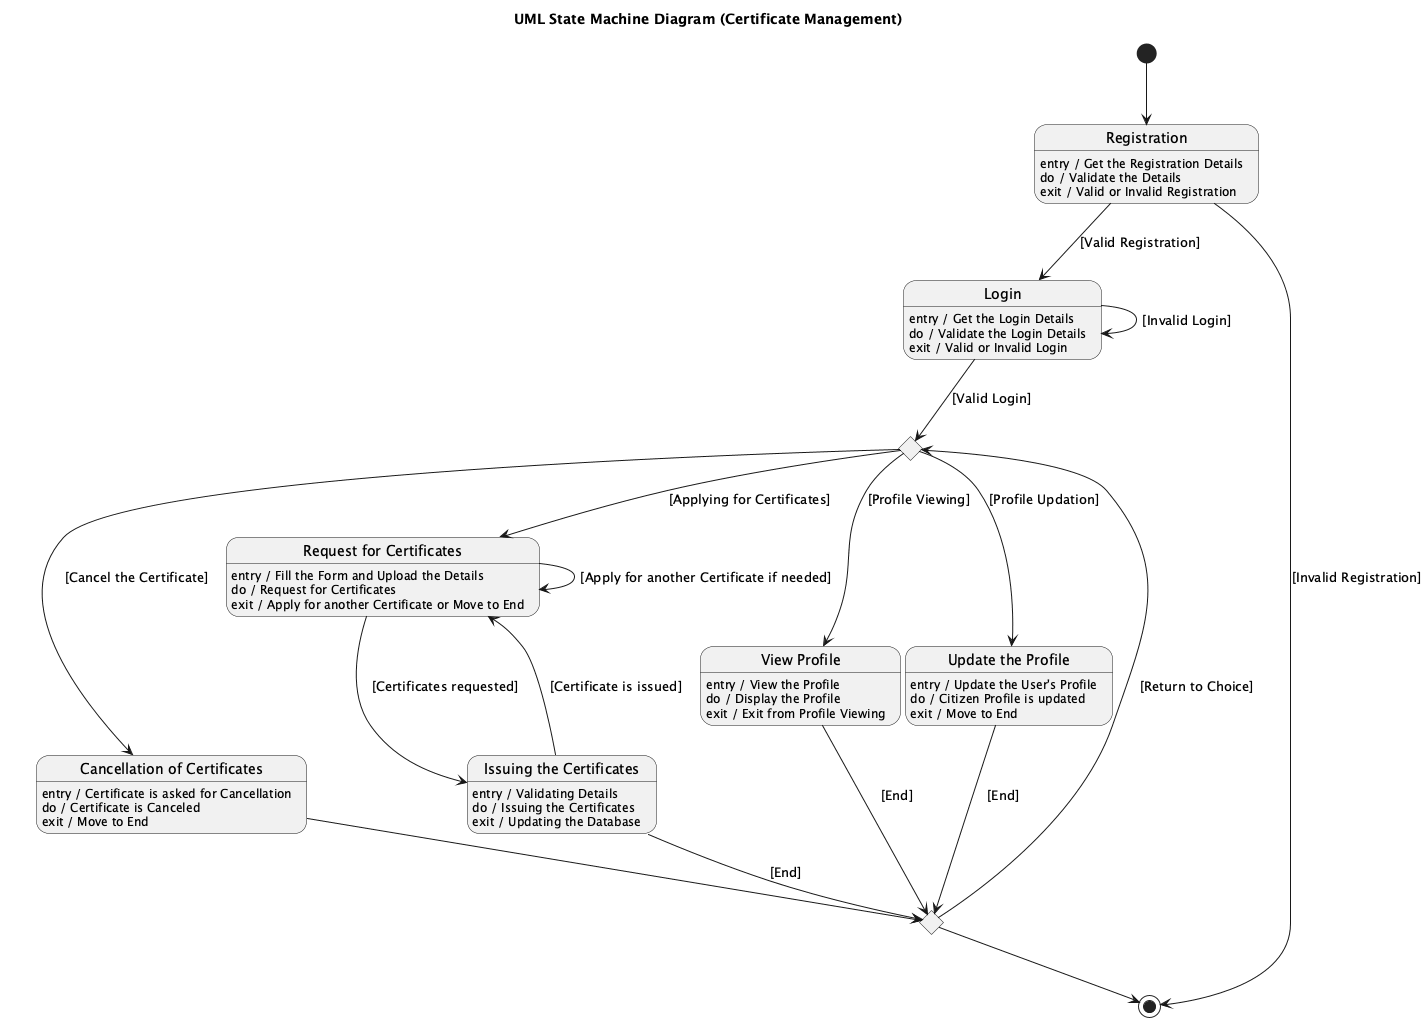

The diagram above was rendered by PlantUML. Its source (embedded in the PNG):
@startuml
title UML State Machine Diagram (Certificate Management)


[*] --> Registration

state Registration
Registration : entry / Get the Registration Details
Registration : do / Validate the Details
Registration : exit / Valid or Invalid Registration


Registration --> [*] : [Invalid Registration]


Registration --> Login : [Valid Registration]


state Login
Login : entry / Get the Login Details
Login : do / Validate the Login Details
Login : exit / Valid or Invalid Login


Login --> Login : [Invalid Login]


Login --> Choice1 : [Valid Login]


state Choice1 <<choice>>

Choice1 --> CancelCert : [Cancel the Certificate]
Choice1 --> RequestCert : [Applying for Certificates]
Choice1 --> ViewProfile : [Profile Viewing]
Choice1 --> UpdateProfile : [Profile Updation]


state "Cancellation of Certificates" as CancelCert
CancelCert : entry / Certificate is asked for Cancellation
CancelCert : do / Certificate is Canceled
CancelCert : exit / Move to End

CancelCert --> EndMerge

state "Request for Certificates" as RequestCert
RequestCert : entry / Fill the Form and Upload the Details
RequestCert : do / Request for Certificates
RequestCert : exit / Apply for another Certificate or Move to End

RequestCert --> RequestCert : [Apply for another Certificate if needed]

RequestCert --> IssueCert : [Certificates requested]

state "Issuing the Certificates" as IssueCert
IssueCert : entry / Validating Details
IssueCert : do / Issuing the Certificates
IssueCert : exit / Updating the Database

IssueCert --> RequestCert : [Certificate is issued]
IssueCert --> EndMerge : [End]

state "View Profile" as ViewProfile
ViewProfile : entry / View the Profile
ViewProfile : do / Display the Profile
ViewProfile : exit / Exit from Profile Viewing

ViewProfile --> EndMerge : [End]


state "Update the Profile" as UpdateProfile
UpdateProfile : entry / Update the User's Profile
UpdateProfile : do / Citizen Profile is updated
UpdateProfile : exit / Move to End

UpdateProfile --> EndMerge : [End]


state EndMerge <<choice>>

EndMerge --> [*]
EndMerge --> Choice1 : [Return to Choice]

@enduml